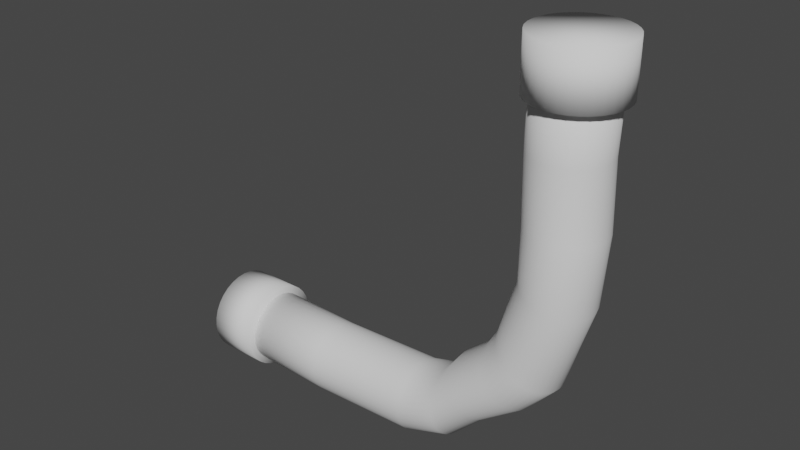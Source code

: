 # Source: PipeBent.blend  (saved by Blender 2.93.21; exported with 4.5.12 LTS)
import bpy
from mathutils import Matrix  # noqa: F401  (used for matrix-valued properties, if any)

bpy.ops.wm.read_factory_settings(use_empty=True)
scene = bpy.context.scene
scene.name = 'Scene'

# ---- collections
col_collection = bpy.data.collections.new('Collection'); scene.collection.children.link(col_collection)

# ---- world
world_world = bpy.data.worlds.new('World'); scene.world = world_world
world_world.use_nodes = True; world_world.node_tree.nodes.clear()
_N = world_world.node_tree.nodes; _L = world_world.node_tree.links
n0 = _N.new('ShaderNodeOutputWorld'); n0.name = 'World Output'; n0.location = (300, 300)
n1 = _N.new('ShaderNodeBackground'); n1.name = 'Background'; n1.location = (10, 300)
n1.inputs[0].default_value = (0.05088, 0.05088, 0.05088, 1.0)
_L.new(n1.outputs[0], n0.inputs[0])
n0.is_active_output = True
world_world.color = (0.05088, 0.05088, 0.05088)
world_world.use_sun_shadow = False
world_world.sun_shadow_jitter_overblur = 0.0

# ---- meshes
me_cylinder = bpy.data.meshes.new('Cylinder')
me_cylinder.from_pydata([(-1.752e-06, 1.0, -10.0), (-10.0, 1.0, 5.007e-06), (0.1951, 0.9808, -10.0), (-10.0, 0.9808, 0.1951), (0.3827, 0.9239, -10.0), (-10.0, 0.9239, 0.3827), (0.5556, 0.8315, -10.0), (-10.0, 0.8315, 0.5556), (0.7071, 0.7071, -10.0), (-10.0, 0.7071, 0.7071), (0.8315, 0.5556, -10.0), (-10.0, 0.5556, 0.8315), (0.9239, 0.3827, -10.0), (-10.0, 0.3827, 0.9239), (0.9808, 0.1951, -10.0), (-10.0, 0.1951, 0.9808), (1.0, 1.166e-06, -10.0), (-10.0, -1.781e-07, 1.0), (0.9808, -0.1951, -10.0), (-10.0, -0.1951, 0.9808), (0.9239, -0.3827, -10.0), (-10.0, -0.3827, 0.9239), (0.8315, -0.5556, -10.0), (-10.0, -0.5556, 0.8315), (0.7071, -0.7071, -10.0), (-10.0, -0.7071, 0.7071), (0.5556, -0.8315, -10.0), (-10.0, -0.8315, 0.5556), (0.3827, -0.9239, -10.0), (-10.0, -0.9239, 0.3827), (0.1951, -0.9808, -10.0), (-10.0, -0.9808, 0.1951), (-1.84e-06, -1.0, -10.0), (-10.0, -1.0, 4.053e-06), (-0.1951, -0.9808, -10.0), (-10.0, -0.9808, -0.1951), (-0.3827, -0.9239, -10.0), (-10.0, -0.9239, -0.3827), (-0.5556, -0.8315, -10.0), (-10.0, -0.8315, -0.5556), (-0.7071, -0.7071, -10.0), (-10.0, -0.7071, -0.7071), (-0.8315, -0.5556, -10.0), (-10.0, -0.5556, -0.8315), (-0.9239, -0.3827, -10.0), (-10.0, -0.3827, -0.9239), (-0.9808, -0.1951, -10.0), (-10.0, -0.1951, -0.9808), (-1.0, 1.221e-06, -10.0), (-10.0, 4.15e-07, -1.0), (-0.9808, 0.1951, -10.0), (-10.0, 0.1951, -0.9808), (-0.9239, 0.3827, -10.0), (-10.0, 0.3827, -0.9239), (-0.8315, 0.5556, -10.0), (-10.0, 0.5556, -0.8315), (-0.7071, 0.7071, -10.0), (-10.0, 0.7071, -0.7071), (-0.5556, 0.8315, -10.0), (-10.0, 0.8315, -0.5556), (-0.3827, 0.9239, -10.0), (-10.0, 0.9239, -0.3827), (-0.1951, 0.9808, -10.0), (-10.0, 0.9808, -0.1951), (-9.3, 1.2, 4.53e-06), (-10.7, 1.2, 5.245e-06), (-1.843e-06, 1.2, -9.3), (-2.292e-06, 1.2, -10.7), (-0.2341, 1.177, -9.3), (-0.2341, 1.177, -10.7), (-0.4592, 1.109, -9.3), (-0.4592, 1.109, -10.7), (-0.6667, 0.9978, -9.3), (-0.6667, 0.9978, -10.7), (-0.8485, 0.8485, -9.3), (-0.8485, 0.8485, -10.7), (-0.9978, 0.6667, -9.3), (-0.9978, 0.6667, -10.7), (-1.109, 0.4592, -9.3), (-1.109, 0.4592, -10.7), (-1.177, 0.2341, -9.3), (-1.177, 0.2341, -10.7), (-1.2, 8.756e-07, -9.3), (-1.2, 1.386e-06, -10.7), (-1.177, -0.2341, -9.3), (-1.177, -0.2341, -10.7), (-1.109, -0.4592, -9.3), (-1.109, -0.4592, -10.7), (-0.9978, -0.6667, -9.3), (-0.9978, -0.6667, -10.7), (-0.8485, -0.8485, -9.3), (-0.8485, -0.8485, -10.7), (-0.6667, -0.9978, -9.3), (-0.6667, -0.9978, -10.7), (-0.4592, -1.109, -9.3), (-0.4592, -1.109, -10.7), (-0.2341, -1.177, -9.3), (-0.2341, -1.177, -10.7), (-1.413e-06, -1.2, -9.3), (-1.862e-06, -1.2, -10.7), (0.2341, -1.177, -9.3), (0.2341, -1.177, -10.7), (0.4592, -1.109, -9.3), (0.4592, -1.109, -10.7), (0.6667, -0.9978, -9.3), (0.6667, -0.9978, -10.7), (0.8485, -0.8485, -9.3), (0.8485, -0.8485, -10.7), (0.9978, -0.6667, -9.3), (0.9978, -0.6667, -10.7), (1.109, -0.4592, -9.3), (1.109, -0.4592, -10.7), (1.177, -0.2341, -9.3), (1.177, -0.2341, -10.7), (1.2, 1.265e-06, -9.3), (1.2, 1.775e-06, -10.7), (1.177, 0.2341, -9.3), (1.177, 0.2341, -10.7), (1.109, 0.4592, -9.3), (1.109, 0.4592, -10.7), (0.9978, 0.6667, -9.3), (0.9978, 0.6667, -10.7), (0.8485, 0.8485, -9.3), (0.8485, 0.8485, -10.7), (0.6667, 0.9978, -9.3), (0.6667, 0.9978, -10.7), (0.4592, 1.109, -9.3), (0.4592, 1.109, -10.7), (0.2341, 1.177, -9.3), (0.2341, 1.177, -10.7), (-10.7, 1.177, -0.2341), (-9.3, 1.177, -0.2341), (-10.7, 1.109, -0.4592), (-9.3, 1.109, -0.4592), (-10.7, 0.9978, -0.6667), (-9.3, 0.9978, -0.6667), (-10.7, 0.8485, -0.8485), (-9.3, 0.8485, -0.8485), (-10.7, 0.6667, -0.9978), (-9.3, 0.6667, -0.9978), (-10.7, 0.4592, -1.109), (-9.3, 0.4592, -1.109), (-10.7, 0.2341, -1.177), (-9.3, 0.2341, -1.177), (-10.7, -1.456e-07, -1.2), (-9.3, 3.65e-07, -1.2), (-10.7, -0.2341, -1.177), (-9.3, -0.2341, -1.177), (-10.7, -0.4592, -1.109), (-9.3, -0.4592, -1.109), (-10.7, -0.6667, -0.9978), (-9.3, -0.6667, -0.9978), (-10.7, -0.8485, -0.8485), (-9.3, -0.8485, -0.8485), (-10.7, -0.9978, -0.6667), (-9.3, -0.9978, -0.6667), (-10.7, -1.109, -0.4592), (-9.3, -1.109, -0.4592), (-10.7, -1.177, -0.2341), (-9.3, -1.177, -0.2341), (-10.7, -1.2, 5.007e-06), (-9.3, -1.2, 4.292e-06), (-10.7, -1.177, 0.2341), (-9.3, -1.177, 0.2341), (-10.7, -1.109, 0.4592), (-9.3, -1.109, 0.4592), (-10.7, -0.9978, 0.6667), (-9.3, -0.9978, 0.6667), (-10.7, -0.8485, 0.8485), (-9.3, -0.8485, 0.8485), (-10.7, -0.6667, 0.9978), (-9.3, -0.6667, 0.9978), (-10.7, -0.4592, 1.109), (-9.3, -0.4592, 1.109), (-10.7, -0.2341, 1.177), (-9.3, -0.2341, 1.177), (-10.7, -4.013e-07, 1.2), (-9.3, 1.093e-07, 1.2), (-10.7, 0.2341, 1.177), (-9.3, 0.2341, 1.177), (-10.7, 0.4592, 1.109), (-9.3, 0.4592, 1.109), (-10.7, 0.6667, 0.9978), (-9.3, 0.6667, 0.9978), (-10.7, 0.8485, 0.8485), (-9.3, 0.8485, 0.8485), (-10.7, 0.9978, 0.6667), (-9.3, 0.9978, 0.6667), (-10.7, 1.109, 0.4592), (-9.3, 1.109, 0.4592), (-10.7, 1.177, 0.2341), (-9.3, 1.177, 0.2341), (-7.464e-07, 1.0, -4.0), (0.1951, 0.9808, -4.0), (0.3827, 0.9239, -4.0), (0.5556, 0.8315, -4.0), (0.7071, 0.7071, -4.0), (0.8315, 0.5556, -4.0), (0.9239, 0.3827, -4.0), (0.9808, 0.1951, -4.0), (1.0, 4.669e-07, -4.0), (0.9808, -0.1951, -4.0), (0.9239, -0.3827, -4.0), (0.8315, -0.5556, -4.0), (0.7071, -0.7071, -4.0), (0.5556, -0.8315, -4.0), (0.3827, -0.9239, -4.0), (0.1951, -0.9808, -4.0), (-8.529e-07, -1.0, -4.0), (-0.1951, -0.9808, -4.0), (-0.3827, -0.9239, -4.0), (-0.5556, -0.8315, -4.0), (-0.7071, -0.7071, -4.0), (-0.8315, -0.5556, -4.0), (-0.9239, -0.3827, -4.0), (-0.9808, -0.1951, -4.0), (-1.0, 5.225e-07, -4.0), (-0.9808, 0.1951, -4.0), (-0.9239, 0.3827, -4.0), (-0.8315, 0.5556, -4.0), (-0.7071, 0.7071, -4.0), (-0.5556, 0.8315, -4.0), (-0.3827, 0.9239, -4.0), (-0.1951, 0.9808, -4.0), (-6.24, 0.96, 2.046e-06), (-6.24, 0.9408, 0.1951), (-6.24, 0.8839, 0.3827), (-6.24, 0.7915, 0.5556), (-6.24, 0.6671, 0.7071), (-6.24, 0.5156, 0.8315), (-6.24, 0.3427, 0.9239), (-6.24, 0.1551, 0.9808), (-6.24, -0.04, 1.0), (-6.24, -0.2351, 0.9808), (-6.24, -0.4227, 0.9239), (-6.24, -0.5956, 0.8315), (-6.24, -0.7471, 0.7071), (-6.24, -0.8715, 0.5556), (-6.24, -0.9639, 0.3827), (-6.24, -1.021, 0.1951), (-6.24, -1.04, 1.271e-06), (-6.24, -1.021, -0.1951), (-6.24, -0.9639, -0.3827), (-6.24, -0.8715, -0.5556), (-6.24, -0.7471, -0.7071), (-6.24, -0.5956, -0.8315), (-6.24, -0.4227, -0.9239), (-6.24, -0.2351, -0.9808), (-6.24, -0.04, -1.0), (-6.24, 0.1551, -0.9808), (-6.24, 0.3427, -0.9239), (-6.24, 0.5156, -0.8315), (-6.24, 0.6671, -0.7071), (-6.24, 0.7915, -0.5556), (-6.24, 0.8839, -0.3827), (-6.24, 0.9408, -0.1951), (-2.488, 0.9808, -0.5402), (-2.381, 0.9239, -0.3865), (-2.281, 0.8315, -0.2449), (-2.194, 0.7071, -0.1208), (-2.123, 0.5556, -0.0189), (-2.07, 0.3827, 0.0568), (-2.037, 0.1951, 0.1034), (-2.026, -1.157e-07, 0.1192), (-2.037, -0.1951, 0.1034), (-2.07, -0.3827, 0.0568), (-2.123, -0.5556, -0.0189), (-2.194, -0.7071, -0.1208), (-2.281, -0.8315, -0.2449), (-2.381, -0.9239, -0.3865), (-2.488, -0.9808, -0.5402), (-2.6, -1.0, -0.7), (-2.712, -0.9808, -0.8598), (-2.819, -0.9239, -1.013), (-2.919, -0.8315, -1.155), (-3.006, -0.7071, -1.279), (-3.077, -0.5556, -1.381), (-3.13, -0.3827, -1.457), (-3.163, -0.1951, -1.503), (-3.174, 2.747e-07, -1.519), (-3.163, 0.1951, -1.503), (-3.13, 0.3827, -1.457), (-3.077, 0.5556, -1.381), (-3.006, 0.7071, -1.279), (-2.919, 0.8315, -1.155), (-2.819, 0.9239, -1.013), (-2.712, 0.9808, -0.8598), (-2.6, 1.0, -0.7), (-0.9465, 0.9808, -2.17), (-0.7989, 0.9239, -2.093), (-0.6629, 0.8315, -2.022), (-0.5437, 0.7071, -1.96), (-0.4458, 0.5556, -1.909), (-0.3731, 0.3827, -1.872), (-0.3283, 0.1951, -1.848), (-0.3132, 1.622e-07, -1.84), (-0.3283, -0.1951, -1.848), (-0.3731, -0.3827, -1.872), (-0.4458, -0.5556, -1.909), (-0.5437, -0.7071, -1.96), (-0.6629, -0.8315, -2.022), (-0.7989, -0.9239, -2.093), (-0.9465, -0.9808, -2.17), (-1.1, -1.0, -2.25), (-1.253, -0.9808, -2.33), (-1.401, -0.9239, -2.407), (-1.537, -0.8315, -2.478), (-1.656, -0.7071, -2.54), (-1.754, -0.5556, -2.591), (-1.827, -0.3827, -2.628), (-1.872, -0.1951, -2.652), (-1.887, 3.851e-07, -2.66), (-1.872, 0.1951, -2.652), (-1.827, 0.3827, -2.628), (-1.754, 0.5556, -2.591), (-1.656, 0.7071, -2.54), (-1.537, 0.8315, -2.478), (-1.401, 0.9239, -2.407), (-1.253, 0.9808, -2.33), (-1.1, 1.0, -2.25), (-4.64, 0.92, -0.05), (-4.584, 0.9008, 0.1275), (-4.53, 0.8439, 0.2981), (-4.481, 0.7515, 0.4553), (-4.437, 0.6271, 0.5932), (-4.402, 0.4756, 0.7063), (-4.375, 0.3027, 0.7903), (-4.359, 0.1151, 0.8421), (-4.353, -0.08, 0.8596), (-4.359, -0.2751, 0.8421), (-4.375, -0.4627, 0.7903), (-4.402, -0.6356, 0.7063), (-4.437, -0.7871, 0.5932), (-4.481, -0.9115, 0.4553), (-4.53, -1.004, 0.2981), (-4.584, -1.061, 0.1275), (-4.64, -1.08, -0.05), (-4.696, -1.061, -0.2274), (-4.75, -1.004, -0.3981), (-4.799, -0.9115, -0.5553), (-4.843, -0.7871, -0.6932), (-4.878, -0.6356, -0.8063), (-4.905, -0.4627, -0.8903), (-4.921, -0.2751, -0.9421), (-4.927, -0.08, -0.9596), (-4.921, 0.1151, -0.9421), (-4.905, 0.3027, -0.8903), (-4.878, 0.4756, -0.8063), (-4.843, 0.6271, -0.6932), (-4.799, 0.7515, -0.5553), (-4.75, 0.8439, -0.3981), (-4.696, 0.9008, -0.2274), (-0.1757, 0.9808, -2.885), (-0.008113, 0.9239, -2.847), (0.1463, 0.8315, -2.811), (0.2817, 0.7071, -2.78), (0.3928, 0.5556, -2.755), (0.4754, 0.3827, -2.736), (0.5262, 0.1951, -2.724), (0.5434, 2.876e-07, -2.72), (0.5262, -0.1951, -2.724), (0.4754, -0.3827, -2.736), (0.3928, -0.5556, -2.755), (0.2817, -0.7071, -2.78), (0.1463, -0.8315, -2.811), (-0.008113, -0.9239, -2.847), (-0.1757, -0.9808, -2.885), (-0.35, -1.0, -2.925), (-0.5243, -0.9808, -2.965), (-0.6919, -0.9239, -3.003), (-0.8463, -0.8315, -3.039), (-0.9817, -0.7071, -3.07), (-1.093, -0.5556, -3.095), (-1.175, -0.3827, -3.114), (-1.226, -0.1951, -3.126), (-1.243, 4.269e-07, -3.13), (-1.226, 0.1951, -3.126), (-1.175, 0.3827, -3.114), (-1.093, 0.5556, -3.095), (-0.9817, 0.7071, -3.07), (-0.8463, 0.8315, -3.039), (-0.6919, 0.9239, -3.003), (-0.5243, 0.9808, -2.965), (-0.35, 1.0, -2.925), (-1.85, 1.0, -1.275), (-1.717, 0.9808, -1.155), (-1.59, 0.9239, -1.04), (-1.472, 0.8315, -0.9337), (-1.369, 0.7071, -0.8406), (-1.284, 0.5556, -0.7642), (-1.222, 0.3827, -0.7074), (-1.183, 0.1951, -0.6724), (-1.17, -3.63e-09, -0.6606), (-1.183, -0.1951, -0.6724), (-1.222, -0.3827, -0.7074), (-1.284, -0.5556, -0.7642), (-1.369, -0.7071, -0.8406), (-1.472, -0.8315, -0.9337), (-1.59, -0.9239, -1.04), (-1.717, -0.9808, -1.155), (-1.85, -1.0, -1.275), (-1.983, -0.9808, -1.395), (-2.11, -0.9239, -1.51), (-2.228, -0.8315, -1.616), (-2.331, -0.7071, -1.709), (-2.416, -0.5556, -1.786), (-2.478, -0.3827, -1.843), (-2.517, -0.1951, -1.878), (-2.53, 3.03e-07, -1.889), (-2.517, 0.1951, -1.878), (-2.478, 0.3827, -1.843), (-2.416, 0.5556, -1.786), (-2.331, 0.7071, -1.709), (-2.228, 0.8315, -1.616), (-2.11, 0.9239, -1.51), (-1.983, 0.9808, -1.395), (-3.616, 0.9808, -0.2064), (-3.535, 0.9239, -0.04422), (-3.461, 0.8315, 0.1052), (-3.396, 0.7071, 0.2362), (-3.342, 0.5556, 0.3437), (-3.303, 0.3827, 0.4236), (-3.278, 0.1951, 0.4728), (-3.27, -1.776e-07, 0.4894), (-3.278, -0.1951, 0.4728), (-3.303, -0.3827, 0.4236), (-3.342, -0.5556, 0.3437), (-3.396, -0.7071, 0.2362), (-3.461, -0.8315, 0.1052), (-3.535, -0.9239, -0.04422), (-3.616, -0.9808, -0.2064), (-3.7, -1.0, -0.375), (-3.784, -0.9808, -0.5436), (-3.865, -0.9239, -0.7058), (-3.939, -0.8315, -0.8552), (-4.004, -0.7071, -0.9862), (-4.058, -0.5556, -1.094), (-4.097, -0.3827, -1.174), (-4.122, -0.1951, -1.223), (-4.13, 2.634e-07, -1.239), (-4.122, 0.1951, -1.223), (-4.097, 0.3827, -1.174), (-4.058, 0.5556, -1.094), (-4.004, 0.7071, -0.9862), (-3.939, 0.8315, -0.8552), (-3.865, 0.9239, -0.7058), (-3.784, 0.9808, -0.5436), (-3.7, 1.0, -0.375), (-8.01, 1.05, -0.1), (-8.01, 1.031, 0.09509), (-8.01, 0.9739, 0.2827), (-8.01, 0.8815, 0.4556), (-8.01, 0.7571, 0.6071), (-8.01, 0.6056, 0.7315), (-8.01, 0.4327, 0.8239), (-8.01, 0.2451, 0.8808), (-8.01, 0.05, 0.9), (-8.01, -0.1451, 0.8808), (-8.01, -0.3327, 0.8239), (-8.01, -0.5056, 0.7315), (-8.01, -0.6571, 0.6071), (-8.01, -0.7815, 0.4556), (-8.01, -0.8739, 0.2827), (-8.01, -0.9308, 0.09509), (-8.01, -0.95, -0.1), (-8.01, -0.9308, -0.2951), (-8.01, -0.8739, -0.4827), (-8.01, -0.7815, -0.6556), (-8.01, -0.6571, -0.8071), (-8.01, -0.5056, -0.9315), (-8.01, -0.3327, -1.024), (-8.01, -0.1451, -1.081), (-8.01, 0.05, -1.1), (-8.01, 0.2451, -1.081), (-8.01, 0.4327, -1.024), (-8.01, 0.6056, -0.9315), (-8.01, 0.7571, -0.8071), (-8.01, 0.8815, -0.6556), (-8.01, 0.9739, -0.4827), (-8.01, 1.031, -0.2951), (0.2951, 0.9808, -7.0), (0.4827, 0.9239, -7.0), (0.6556, 0.8315, -7.0), (0.8071, 0.7071, -7.0), (0.9315, 0.5556, -7.0), (1.024, 0.3827, -7.0), (1.081, 0.1951, -7.0), (1.1, 8.162e-07, -7.0), (1.081, -0.1951, -7.0), (1.024, -0.3827, -7.0), (0.9315, -0.5556, -7.0), (0.8071, -0.7071, -7.0), (0.6556, -0.8315, -7.0), (0.4827, -0.9239, -7.0), (0.2951, -0.9808, -7.0), (0.1, -1.0, -7.0), (-0.09509, -0.9808, -7.0), (-0.2827, -0.9239, -7.0), (-0.4556, -0.8315, -7.0), (-0.6071, -0.7071, -7.0), (-0.7315, -0.5556, -7.0), (-0.8239, -0.3827, -7.0), (-0.8808, -0.1951, -7.0), (-0.9, 8.718e-07, -7.0), (-0.8808, 0.1951, -7.0), (-0.8239, 0.3827, -7.0), (-0.7315, 0.5556, -7.0), (-0.6071, 0.7071, -7.0), (-0.4556, 0.8315, -7.0), (-0.2827, 0.9239, -7.0), (-0.09509, 0.9808, -7.0), (0.1, 1.0, -7.0)], [], [(448, 1, 3, 449), (449, 3, 5, 450), (450, 5, 7, 451), (451, 7, 9, 452), (452, 9, 11, 453), (453, 11, 13, 454), (454, 13, 15, 455), (455, 15, 17, 456), (456, 17, 19, 457), (457, 19, 21, 458), (458, 21, 23, 459), (459, 23, 25, 460), (460, 25, 27, 461), (461, 27, 29, 462), (462, 29, 31, 463), (463, 31, 33, 464), (464, 33, 35, 465), (465, 35, 37, 466), (466, 37, 39, 467), (467, 39, 41, 468), (468, 41, 43, 469), (469, 43, 45, 470), (470, 45, 47, 471), (471, 47, 49, 472), (472, 49, 51, 473), (473, 51, 53, 474), (474, 53, 55, 475), (475, 55, 57, 476), (476, 57, 59, 477), (477, 59, 61, 478), (3, 1, 63, 61, 59, 57, 55, 53, 51, 49, 47, 45, 43, 41, 39, 37, 35, 33, 31, 29, 27, 25, 23, 21, 19, 17, 15, 13, 11, 9, 7, 5), (478, 61, 63, 479), (479, 63, 1, 448), (0, 2, 4, 6, 8, 10, 12, 14, 16, 18, 20, 22, 24, 26, 28, 30, 32, 34, 36, 38, 40, 42, 44, 46, 48, 50, 52, 54, 56, 58, 60, 62), (131, 64, 191, 189, 187, 185, 183, 181, 179, 177, 175, 173, 171, 169, 167, 165, 163, 161, 159, 157, 155, 153, 151, 149, 147, 145, 143, 141, 139, 137, 135, 133), (66, 67, 69, 68), (186, 187, 189, 188), (68, 69, 71, 70), (184, 185, 187, 186), (70, 71, 73, 72), (182, 183, 185, 184), (72, 73, 75, 74), (180, 181, 183, 182), (74, 75, 77, 76), (178, 179, 181, 180), (76, 77, 79, 78), (176, 177, 179, 178), (78, 79, 81, 80), (174, 175, 177, 176), (80, 81, 83, 82), (172, 173, 175, 174), (82, 83, 85, 84), (170, 171, 173, 172), (84, 85, 87, 86), (168, 169, 171, 170), (86, 87, 89, 88), (166, 167, 169, 168), (88, 89, 91, 90), (164, 165, 167, 166), (90, 91, 93, 92), (162, 163, 165, 164), (92, 93, 95, 94), (160, 161, 163, 162), (94, 95, 97, 96), (158, 159, 161, 160), (96, 97, 99, 98), (156, 157, 159, 158), (98, 99, 101, 100), (154, 155, 157, 156), (100, 101, 103, 102), (152, 153, 155, 154), (102, 103, 105, 104), (150, 151, 153, 152), (104, 105, 107, 106), (148, 149, 151, 150), (106, 107, 109, 108), (146, 147, 149, 148), (108, 109, 111, 110), (144, 145, 147, 146), (110, 111, 113, 112), (142, 143, 145, 144), (112, 113, 115, 114), (140, 141, 143, 142), (114, 115, 117, 116), (138, 139, 141, 140), (116, 117, 119, 118), (136, 137, 139, 138), (118, 119, 121, 120), (134, 135, 137, 136), (120, 121, 123, 122), (65, 130, 132, 134, 136, 138, 140, 142, 144, 146, 148, 150, 152, 154, 156, 158, 160, 162, 164, 166, 168, 170, 172, 174, 176, 178, 180, 182, 184, 186, 188, 190), (132, 133, 135, 134), (122, 123, 125, 124), (190, 191, 64, 65), (130, 131, 133, 132), (124, 125, 127, 126), (69, 67, 129, 127, 125, 123, 121, 119, 117, 115, 113, 111, 109, 107, 105, 103, 101, 99, 97, 95, 93, 91, 89, 87, 85, 83, 81, 79, 77, 75, 73, 71), (65, 64, 131, 130), (126, 127, 129, 128), (188, 189, 191, 190), (128, 129, 67, 66), (66, 68, 70, 72, 74, 76, 78, 80, 82, 84, 86, 88, 90, 92, 94, 96, 98, 100, 102, 104, 106, 108, 110, 112, 114, 116, 118, 120, 122, 124, 126, 128), (510, 223, 192, 511), (509, 222, 223, 510), (508, 221, 222, 509), (507, 220, 221, 508), (506, 219, 220, 507), (505, 218, 219, 506), (504, 217, 218, 505), (503, 216, 217, 504), (502, 215, 216, 503), (501, 214, 215, 502), (500, 213, 214, 501), (499, 212, 213, 500), (498, 211, 212, 499), (497, 210, 211, 498), (496, 209, 210, 497), (495, 208, 209, 496), (494, 207, 208, 495), (493, 206, 207, 494), (492, 205, 206, 493), (491, 204, 205, 492), (490, 203, 204, 491), (489, 202, 203, 490), (488, 201, 202, 489), (487, 200, 201, 488), (486, 199, 200, 487), (485, 198, 199, 486), (484, 197, 198, 485), (483, 196, 197, 484), (482, 195, 196, 483), (481, 194, 195, 482), (480, 193, 194, 481), (511, 192, 193, 480), (351, 255, 224, 320), (350, 254, 255, 351), (349, 253, 254, 350), (348, 252, 253, 349), (347, 251, 252, 348), (346, 250, 251, 347), (345, 249, 250, 346), (344, 248, 249, 345), (343, 247, 248, 344), (342, 246, 247, 343), (341, 245, 246, 342), (340, 244, 245, 341), (339, 243, 244, 340), (338, 242, 243, 339), (337, 241, 242, 338), (336, 240, 241, 337), (335, 239, 240, 336), (334, 238, 239, 335), (333, 237, 238, 334), (332, 236, 237, 333), (331, 235, 236, 332), (330, 234, 235, 331), (329, 233, 234, 330), (328, 232, 233, 329), (327, 231, 232, 328), (326, 230, 231, 327), (325, 229, 230, 326), (324, 228, 229, 325), (323, 227, 228, 324), (322, 226, 227, 323), (321, 225, 226, 322), (320, 224, 225, 321), (384, 287, 256, 385), (385, 256, 257, 386), (386, 257, 258, 387), (387, 258, 259, 388), (388, 259, 260, 389), (389, 260, 261, 390), (390, 261, 262, 391), (391, 262, 263, 392), (392, 263, 264, 393), (393, 264, 265, 394), (394, 265, 266, 395), (395, 266, 267, 396), (396, 267, 268, 397), (397, 268, 269, 398), (398, 269, 270, 399), (399, 270, 271, 400), (400, 271, 272, 401), (401, 272, 273, 402), (402, 273, 274, 403), (403, 274, 275, 404), (404, 275, 276, 405), (405, 276, 277, 406), (406, 277, 278, 407), (407, 278, 279, 408), (408, 279, 280, 409), (409, 280, 281, 410), (410, 281, 282, 411), (411, 282, 283, 412), (412, 283, 284, 413), (413, 284, 285, 414), (414, 285, 286, 415), (415, 286, 287, 384), (382, 318, 319, 383), (381, 317, 318, 382), (380, 316, 317, 381), (379, 315, 316, 380), (378, 314, 315, 379), (377, 313, 314, 378), (376, 312, 313, 377), (375, 311, 312, 376), (374, 310, 311, 375), (373, 309, 310, 374), (372, 308, 309, 373), (371, 307, 308, 372), (370, 306, 307, 371), (369, 305, 306, 370), (368, 304, 305, 369), (367, 303, 304, 368), (366, 302, 303, 367), (365, 301, 302, 366), (364, 300, 301, 365), (363, 299, 300, 364), (362, 298, 299, 363), (361, 297, 298, 362), (360, 296, 297, 361), (359, 295, 296, 360), (358, 294, 295, 359), (357, 293, 294, 358), (356, 292, 293, 357), (355, 291, 292, 356), (354, 290, 291, 355), (353, 289, 290, 354), (352, 288, 289, 353), (383, 319, 288, 352), (447, 320, 321, 416), (416, 321, 322, 417), (417, 322, 323, 418), (418, 323, 324, 419), (419, 324, 325, 420), (420, 325, 326, 421), (421, 326, 327, 422), (422, 327, 328, 423), (423, 328, 329, 424), (424, 329, 330, 425), (425, 330, 331, 426), (426, 331, 332, 427), (427, 332, 333, 428), (428, 333, 334, 429), (429, 334, 335, 430), (430, 335, 336, 431), (431, 336, 337, 432), (432, 337, 338, 433), (433, 338, 339, 434), (434, 339, 340, 435), (435, 340, 341, 436), (436, 341, 342, 437), (437, 342, 343, 438), (438, 343, 344, 439), (439, 344, 345, 440), (440, 345, 346, 441), (441, 346, 347, 442), (442, 347, 348, 443), (443, 348, 349, 444), (444, 349, 350, 445), (445, 350, 351, 446), (446, 351, 320, 447), (192, 383, 352, 193), (193, 352, 353, 194), (194, 353, 354, 195), (195, 354, 355, 196), (196, 355, 356, 197), (197, 356, 357, 198), (198, 357, 358, 199), (199, 358, 359, 200), (200, 359, 360, 201), (201, 360, 361, 202), (202, 361, 362, 203), (203, 362, 363, 204), (204, 363, 364, 205), (205, 364, 365, 206), (206, 365, 366, 207), (207, 366, 367, 208), (208, 367, 368, 209), (209, 368, 369, 210), (210, 369, 370, 211), (211, 370, 371, 212), (212, 371, 372, 213), (213, 372, 373, 214), (214, 373, 374, 215), (215, 374, 375, 216), (216, 375, 376, 217), (217, 376, 377, 218), (218, 377, 378, 219), (219, 378, 379, 220), (220, 379, 380, 221), (221, 380, 381, 222), (222, 381, 382, 223), (223, 382, 383, 192), (318, 415, 384, 319), (317, 414, 415, 318), (316, 413, 414, 317), (315, 412, 413, 316), (314, 411, 412, 315), (313, 410, 411, 314), (312, 409, 410, 313), (311, 408, 409, 312), (310, 407, 408, 311), (309, 406, 407, 310), (308, 405, 406, 309), (307, 404, 405, 308), (306, 403, 404, 307), (305, 402, 403, 306), (304, 401, 402, 305), (303, 400, 401, 304), (302, 399, 400, 303), (301, 398, 399, 302), (300, 397, 398, 301), (299, 396, 397, 300), (298, 395, 396, 299), (297, 394, 395, 298), (296, 393, 394, 297), (295, 392, 393, 296), (294, 391, 392, 295), (293, 390, 391, 294), (292, 389, 390, 293), (291, 388, 389, 292), (290, 387, 388, 291), (289, 386, 387, 290), (288, 385, 386, 289), (319, 384, 385, 288), (286, 446, 447, 287), (285, 445, 446, 286), (284, 444, 445, 285), (283, 443, 444, 284), (282, 442, 443, 283), (281, 441, 442, 282), (280, 440, 441, 281), (279, 439, 440, 280), (278, 438, 439, 279), (277, 437, 438, 278), (276, 436, 437, 277), (275, 435, 436, 276), (274, 434, 435, 275), (273, 433, 434, 274), (272, 432, 433, 273), (271, 431, 432, 272), (270, 430, 431, 271), (269, 429, 430, 270), (268, 428, 429, 269), (267, 427, 428, 268), (266, 426, 427, 267), (265, 425, 426, 266), (264, 424, 425, 265), (263, 423, 424, 264), (262, 422, 423, 263), (261, 421, 422, 262), (260, 420, 421, 261), (259, 419, 420, 260), (258, 418, 419, 259), (257, 417, 418, 258), (256, 416, 417, 257), (287, 447, 416, 256), (255, 479, 448, 224), (254, 478, 479, 255), (253, 477, 478, 254), (252, 476, 477, 253), (251, 475, 476, 252), (250, 474, 475, 251), (249, 473, 474, 250), (248, 472, 473, 249), (247, 471, 472, 248), (246, 470, 471, 247), (245, 469, 470, 246), (244, 468, 469, 245), (243, 467, 468, 244), (242, 466, 467, 243), (241, 465, 466, 242), (240, 464, 465, 241), (239, 463, 464, 240), (238, 462, 463, 239), (237, 461, 462, 238), (236, 460, 461, 237), (235, 459, 460, 236), (234, 458, 459, 235), (233, 457, 458, 234), (232, 456, 457, 233), (231, 455, 456, 232), (230, 454, 455, 231), (229, 453, 454, 230), (228, 452, 453, 229), (227, 451, 452, 228), (226, 450, 451, 227), (225, 449, 450, 226), (224, 448, 449, 225), (0, 511, 480, 2), (2, 480, 481, 4), (4, 481, 482, 6), (6, 482, 483, 8), (8, 483, 484, 10), (10, 484, 485, 12), (12, 485, 486, 14), (14, 486, 487, 16), (16, 487, 488, 18), (18, 488, 489, 20), (20, 489, 490, 22), (22, 490, 491, 24), (24, 491, 492, 26), (26, 492, 493, 28), (28, 493, 494, 30), (30, 494, 495, 32), (32, 495, 496, 34), (34, 496, 497, 36), (36, 497, 498, 38), (38, 498, 499, 40), (40, 499, 500, 42), (42, 500, 501, 44), (44, 501, 502, 46), (46, 502, 503, 48), (48, 503, 504, 50), (50, 504, 505, 52), (52, 505, 506, 54), (54, 506, 507, 56), (56, 507, 508, 58), (58, 508, 509, 60), (60, 509, 510, 62), (62, 510, 511, 0)])
me_cylinder.polygons.foreach_set('use_smooth', [True] * 422)
_uv = me_cylinder.uv_layers.new(name='UVMap')
_uv.uv.foreach_set('vector', [1.016, 0.8974, 1.0, 1.0, 0.9688, 1.0, 0.9846, 0.8974, 0.9846, 0.8974, 0.9688, 1.0, 0.9375, 1.0, 0.9528, 0.8974, 0.9528, 0.8974, 0.9375, 1.0, 0.9062, 1.0, 0.9203, 0.8974, 0.9203, 0.8974, 0.9062, 1.0, 0.875, 1.0, 0.8873, 0.8974, 0.8873, 0.8974, 0.875, 1.0, 0.8438, 1.0, 0.8539, 0.8974, 0.8539, 0.8974, 0.8438, 1.0, 0.8125, 1.0, 0.82, 0.8974, 0.82, 0.8974, 0.8125, 1.0, 0.7812, 1.0, 0.7859, 0.8974, 0.7859, 0.8974, 0.7812, 1.0, 0.75, 1.0, 0.75, 0.8974, 0.75, 0.8974, 0.75, 1.0, 0.7188, 1.0, 0.7141, 0.8974, 0.7141, 0.8974, 0.7188, 1.0, 0.6875, 1.0, 0.68, 0.8974, 0.68, 0.8974, 0.6875, 1.0, 0.6562, 1.0, 0.6461, 0.8974, 0.6461, 0.8974, 0.6562, 1.0, 0.625, 1.0, 0.6127, 0.8974, 0.6127, 0.8974, 0.625, 1.0, 0.5938, 1.0, 0.5797, 0.8974, 0.5797, 0.8974, 0.5938, 1.0, 0.5625, 1.0, 0.5472, 0.8974, 0.5472, 0.8974, 0.5625, 1.0, 0.5312, 1.0, 0.5154, 0.8974, 0.5154, 0.8974, 0.5312, 1.0, 0.5, 1.0, 0.4841, 0.8974, 0.4841, 0.8974, 0.5, 1.0, 0.4688, 1.0, 0.4535, 0.8974, 0.4535, 0.8974, 0.4688, 1.0, 0.4375, 1.0, 0.4234, 0.8974, 0.4234, 0.8974, 0.4375, 1.0, 0.4062, 1.0, 0.3939, 0.8974, 0.3939, 0.8974, 0.4062, 1.0, 0.375, 1.0, 0.3649, 0.8974, 0.3649, 0.8974, 0.375, 1.0, 0.3438, 1.0, 0.3362, 0.8974, 0.3362, 0.8974, 0.3438, 1.0, 0.3125, 1.0, 0.3079, 0.8974, 0.3079, 0.8974, 0.3125, 1.0, 0.2812, 1.0, 0.2797, 0.8974, 0.2797, 0.8974, 0.2812, 1.0, 0.25, 1.0, 0.25, 0.8974, 0.25, 0.8974, 0.25, 1.0, 0.2188, 1.0, 0.2203, 0.8974, 0.2203, 0.8974, 0.2188, 1.0, 0.1875, 1.0, 0.1921, 0.8974, 0.1921, 0.8974, 0.1875, 1.0, 0.1562, 1.0, 0.1638, 0.8974, 0.1638, 0.8974, 0.1562, 1.0, 0.125, 1.0, 0.1351, 0.8974, 0.1351, 0.8974, 0.125, 1.0, 0.09375, 1.0, 0.1061, 0.8974, 0.1061, 0.8974, 0.09375, 1.0, 0.0625, 1.0, 0.07656, 0.8974, 0.2968, 0.4854, 0.25, 0.49, 0.2032, 0.4854, 0.1582, 0.4717, 0.1167, 0.4496, 0.08029, 0.4197, 0.05045, 0.3833, 0.02827, 0.3418, 0.01461, 0.2968, 0.01, 0.25, 0.01461, 0.2032, 0.02827, 0.1582, 0.05045, 0.1167, 0.08029, 0.08029, 0.1167, 0.05045, 0.1582, 0.02827, 0.2032, 0.01461, 0.25, 0.01, 0.2968, 0.01461, 0.3418, 0.02827, 0.3833, 0.05045, 0.4197, 0.08029, 0.4496, 0.1167, 0.4717, 0.1582, 0.4854, 0.2032, 0.49, 0.25, 0.4854, 0.2968, 0.4717, 0.3418, 0.4496, 0.3833, 0.4197, 0.4197, 0.3833, 0.4496, 0.3418, 0.4717, 0.07656, 0.8974, 0.0625, 1.0, 0.03125, 1.0, 0.0465, 0.8974, 0.0465, 0.8974, 0.03125, 1.0, 0.0, 1.0, 0.01586, 0.8974, 0.75, 0.49, 0.7968, 0.4854, 0.8418, 0.4717, 0.8833, 0.4496, 0.9197, 0.4197, 0.9496, 0.3833, 0.9717, 0.3418, 0.9854, 0.2968, 0.99, 0.25, 0.9854, 0.2032, 0.9717, 0.1582, 0.9496, 0.1167, 0.9197, 0.08029, 0.8833, 0.05045, 0.8418, 0.02827, 0.7968, 0.01461, 0.75, 0.01, 0.7032, 0.01461, 0.6582, 0.02827, 0.6167, 0.05045, 0.5803, 0.08029, 0.5504, 0.1167, 0.5283, 0.1582, 0.5146, 0.2032, 0.51, 0.25, 0.5146, 0.2968, 0.5283, 0.3418, 0.5504, 0.3833, 0.5803, 0.4197, 0.6167, 0.4496, 0.6582, 0.4717, 0.7032, 0.4854, 0.2968, 0.4854, 0.25, 0.49, 0.2032, 0.4854, 0.1582, 0.4717, 0.1167, 0.4496, 0.08029, 0.4197, 0.05045, 0.3833, 0.02827, 0.3418, 0.01461, 0.2968, 0.01, 0.25, 0.01461, 0.2032, 0.02827, 0.1582, 0.05045, 0.1167, 0.08029, 0.08029, 0.1167, 0.05045, 0.1582, 0.02827, 0.2032, 0.01461, 0.25, 0.01, 0.2968, 0.01461, 0.3418, 0.02827, 0.3833, 0.05045, 0.4197, 0.08029, 0.4496, 0.1167, 0.4717, 0.1582, 0.4854, 0.2032, 0.49, 0.25, 0.4854, 0.2968, 0.4717, 0.3418, 0.4496, 0.3833, 0.4197, 0.4197, 0.3833, 0.4496, 0.3418, 0.4717, 1.0, 0.5, 1.0, 1.0, 0.9688, 1.0, 0.9688, 0.5, 0.09375, 0.5, 0.09375, 1.0, 0.0625, 1.0, 0.0625, 0.5, 0.9688, 0.5, 0.9688, 1.0, 0.9375, 1.0, 0.9375, 0.5, 0.125, 0.5, 0.125, 1.0, 0.09375, 1.0, 0.09375, 0.5, 0.9375, 0.5, 0.9375, 1.0, 0.9062, 1.0, 0.9062, 0.5, 0.1562, 0.5, 0.1562, 1.0, 0.125, 1.0, 0.125, 0.5, 0.9062, 0.5, 0.9062, 1.0, 0.875, 1.0, 0.875, 0.5, 0.1875, 0.5, 0.1875, 1.0, 0.1562, 1.0, 0.1562, 0.5, 0.875, 0.5, 0.875, 1.0, 0.8438, 1.0, 0.8438, 0.5, 0.2188, 0.5, 0.2188, 1.0, 0.1875, 1.0, 0.1875, 0.5, 0.8438, 0.5, 0.8438, 1.0, 0.8125, 1.0, 0.8125, 0.5, 0.25, 0.5, 0.25, 1.0, 0.2188, 1.0, 0.2188, 0.5, 0.8125, 0.5, 0.8125, 1.0, 0.7812, 1.0, 0.7812, 0.5, 0.2812, 0.5, 0.2812, 1.0, 0.25, 1.0, 0.25, 0.5, 0.7812, 0.5, 0.7812, 1.0, 0.75, 1.0, 0.75, 0.5, 0.3125, 0.5, 0.3125, 1.0, 0.2812, 1.0, 0.2812, 0.5, 0.75, 0.5, 0.75, 1.0, 0.7188, 1.0, 0.7188, 0.5, 0.3438, 0.5, 0.3438, 1.0, 0.3125, 1.0, 0.3125, 0.5, 0.7188, 0.5, 0.7188, 1.0, 0.6875, 1.0, 0.6875, 0.5, 0.375, 0.5, 0.375, 1.0, 0.3438, 1.0, 0.3438, 0.5, 0.6875, 0.5, 0.6875, 1.0, 0.6562, 1.0, 0.6562, 0.5, 0.4062, 0.5, 0.4062, 1.0, 0.375, 1.0, 0.375, 0.5, 0.6562, 0.5, 0.6562, 1.0, 0.625, 1.0, 0.625, 0.5, 0.4375, 0.5, 0.4375, 1.0, 0.4062, 1.0, 0.4062, 0.5, 0.625, 0.5, 0.625, 1.0, 0.5938, 1.0, 0.5938, 0.5, 0.4688, 0.5, 0.4688, 1.0, 0.4375, 1.0, 0.4375, 0.5, 0.5938, 0.5, 0.5938, 1.0, 0.5625, 1.0, 0.5625, 0.5, 0.5, 0.5, 0.5, 1.0, 0.4688, 1.0, 0.4688, 0.5, 0.5625, 0.5, 0.5625, 1.0, 0.5312, 1.0, 0.5312, 0.5, 0.5312, 0.5, 0.5312, 1.0, 0.5, 1.0, 0.5, 0.5, 0.5312, 0.5, 0.5312, 1.0, 0.5, 1.0, 0.5, 0.5, 0.5625, 0.5, 0.5625, 1.0, 0.5312, 1.0, 0.5312, 0.5, 0.5, 0.5, 0.5, 1.0, 0.4688, 1.0, 0.4688, 0.5, 0.5938, 0.5, 0.5938, 1.0, 0.5625, 1.0, 0.5625, 0.5, 0.4688, 0.5, 0.4688, 1.0, 0.4375, 1.0, 0.4375, 0.5, 0.625, 0.5, 0.625, 1.0, 0.5938, 1.0, 0.5938, 0.5, 0.4375, 0.5, 0.4375, 1.0, 0.4062, 1.0, 0.4062, 0.5, 0.6562, 0.5, 0.6562, 1.0, 0.625, 1.0, 0.625, 0.5, 0.4062, 0.5, 0.4062, 1.0, 0.375, 1.0, 0.375, 0.5, 0.6875, 0.5, 0.6875, 1.0, 0.6562, 1.0, 0.6562, 0.5, 0.375, 0.5, 0.375, 1.0, 0.3438, 1.0, 0.3438, 0.5, 0.7188, 0.5, 0.7188, 1.0, 0.6875, 1.0, 0.6875, 0.5, 0.3438, 0.5, 0.3438, 1.0, 0.3125, 1.0, 0.3125, 0.5, 0.75, 0.5, 0.75, 1.0, 0.7188, 1.0, 0.7188, 0.5, 0.3125, 0.5, 0.3125, 1.0, 0.2812, 1.0, 0.2812, 0.5, 0.7812, 0.5, 0.7812, 1.0, 0.75, 1.0, 0.75, 0.5, 0.2812, 0.5, 0.2812, 1.0, 0.25, 1.0, 0.25, 0.5, 0.8125, 0.5, 0.8125, 1.0, 0.7812, 1.0, 0.7812, 0.5, 0.25, 0.5, 0.25, 1.0, 0.2188, 1.0, 0.2188, 0.5, 0.8438, 0.5, 0.8438, 1.0, 0.8125, 1.0, 0.8125, 0.5, 0.2188, 0.5, 0.2188, 1.0, 0.1875, 1.0, 0.1875, 0.5, 0.875, 0.5, 0.875, 1.0, 0.8438, 1.0, 0.8438, 0.5, 0.1875, 0.5, 0.1875, 1.0, 0.1562, 1.0, 0.1562, 0.5, 0.9062, 0.5, 0.9062, 1.0, 0.875, 1.0, 0.875, 0.5, 0.1562, 0.5, 0.1562, 1.0, 0.125, 1.0, 0.125, 0.5, 0.75, 0.49, 0.7968, 0.4854, 0.8418, 0.4717, 0.8833, 0.4496, 0.9197, 0.4197, 0.9496, 0.3833, 0.9717, 0.3418, 0.9854, 0.2968, 0.99, 0.25, 0.9854, 0.2032, 0.9717, 0.1582, 0.9496, 0.1167, 0.9197, 0.08029, 0.8833, 0.05045, 0.8418, 0.02827, 0.7968, 0.01461, 0.75, 0.01, 0.7032, 0.01461, 0.6582, 0.02827, 0.6167, 0.05045, 0.5803, 0.08029, 0.5504, 0.1167, 0.5283, 0.1582, 0.5146, 0.2032, 0.51, 0.25, 0.5146, 0.2968, 0.5283, 0.3418, 0.5504, 0.3833, 0.5803, 0.4197, 0.6167, 0.4496, 0.6582, 0.4717, 0.7032, 0.4854, 0.9375, 0.5, 0.9375, 1.0, 0.9062, 1.0, 0.9062, 0.5, 0.125, 0.5, 0.125, 1.0, 0.09375, 1.0, 0.09375, 0.5, 0.03125, 0.5, 0.03125, 1.0, 0.0, 1.0, 0.0, 0.5, 0.9688, 0.5, 0.9688, 1.0, 0.9375, 1.0, 0.9375, 0.5, 0.09375, 0.5, 0.09375, 1.0, 0.0625, 1.0, 0.0625, 0.5, 0.2968, 0.4854, 0.25, 0.49, 0.2032, 0.4854, 0.1582, 0.4717, 0.1167, 0.4496, 0.08029, 0.4197, 0.05045, 0.3833, 0.02827, 0.3418, 0.01461, 0.2968, 0.01, 0.25, 0.01461, 0.2032, 0.02827, 0.1582, 0.05045, 0.1167, 0.08029, 0.08029, 0.1167, 0.05045, 0.1582, 0.02827, 0.2032, 0.01461, 0.25, 0.01, 0.2968, 0.01461, 0.3418, 0.02827, 0.3833, 0.05045, 0.4197, 0.08029, 0.4496, 0.1167, 0.4717, 0.1582, 0.4854, 0.2032, 0.49, 0.25, 0.4854, 0.2968, 0.4717, 0.3418, 0.4496, 0.3833, 0.4197, 0.4197, 0.3833, 0.4496, 0.3418, 0.4717, 1.0, 0.5, 1.0, 1.0, 0.9688, 1.0, 0.9688, 0.5, 0.0625, 0.5, 0.0625, 1.0, 0.03125, 1.0, 0.03125, 0.5, 0.0625, 0.5, 0.0625, 1.0, 0.03125, 1.0, 0.03125, 0.5, 0.03125, 0.5, 0.03125, 1.0, 0.0, 1.0, 0.0, 0.5, 0.75, 0.49, 0.7968, 0.4854, 0.8418, 0.4717, 0.8833, 0.4496, 0.9197, 0.4197, 0.9496, 0.3833, 0.9717, 0.3418, 0.9854, 0.2968, 0.99, 0.25, 0.9854, 0.2032, 0.9717, 0.1582, 0.9496, 0.1167, 0.9197, 0.08029, 0.8833, 0.05045, 0.8418, 0.02827, 0.7968, 0.01461, 0.75, 0.01, 0.7032, 0.01461, 0.6582, 0.02827, 0.6167, 0.05045, 0.5803, 0.08029, 0.5504, 0.1167, 0.5283, 0.1582, 0.5146, 0.2032, 0.51, 0.25, 0.5146, 0.2968, 0.5283, 0.3418, 0.5504, 0.3833, 0.5803, 0.4197, 0.6167, 0.4496, 0.6582, 0.4717, 0.7032, 0.4854, 0.03125, 0.6, 0.03125, 0.7, 0.0, 0.7, 0.0, 0.6, 0.0625, 0.6, 0.0625, 0.7, 0.03125, 0.7, 0.03125, 0.6, 0.09375, 0.6, 0.09375, 0.7, 0.0625, 0.7, 0.0625, 0.6, 0.125, 0.6, 0.125, 0.7, 0.09375, 0.7, 0.09375, 0.6, 0.1562, 0.6, 0.1562, 0.7, 0.125, 0.7, 0.125, 0.6, 0.1875, 0.6, 0.1875, 0.7, 0.1562, 0.7, 0.1562, 0.6, 0.2188, 0.6, 0.2188, 0.7, 0.1875, 0.7, 0.1875, 0.6, 0.25, 0.6, 0.25, 0.7, 0.2188, 0.7, 0.2188, 0.6, 0.2812, 0.6, 0.2812, 0.7, 0.25, 0.7, 0.25, 0.6, 0.3125, 0.6, 0.3125, 0.7, 0.2812, 0.7, 0.2812, 0.6, 0.3438, 0.6, 0.3438, 0.7, 0.3125, 0.7, 0.3125, 0.6, 0.375, 0.6, 0.375, 0.7, 0.3438, 0.7, 0.3438, 0.6, 0.4062, 0.6, 0.4062, 0.7, 0.375, 0.7, 0.375, 0.6, 0.4375, 0.6, 0.4375, 0.7, 0.4062, 0.7, 0.4062, 0.6, 0.4688, 0.6, 0.4688, 0.7, 0.4375, 0.7, 0.4375, 0.6, 0.5, 0.6, 0.5, 0.7, 0.4688, 0.7, 0.4688, 0.6, 0.5312, 0.6, 0.5312, 0.7, 0.5, 0.7, 0.5, 0.6, 0.5625, 0.6, 0.5625, 0.7, 0.5312, 0.7, 0.5312, 0.6, 0.5938, 0.6, 0.5938, 0.7, 0.5625, 0.7, 0.5625, 0.6, 0.625, 0.6, 0.625, 0.7, 0.5938, 0.7, 0.5938, 0.6, 0.6562, 0.6, 0.6563, 0.7, 0.625, 0.7, 0.625, 0.6, 0.6875, 0.6, 0.6875, 0.7, 0.6563, 0.7, 0.6562, 0.6, 0.7188, 0.6, 0.7188, 0.7, 0.6875, 0.7, 0.6875, 0.6, 0.75, 0.6, 0.75, 0.7, 0.7188, 0.7, 0.7188, 0.6, 0.7812, 0.6, 0.7812, 0.7, 0.75, 0.7, 0.75, 0.6, 0.8125, 0.6, 0.8125, 0.7, 0.7812, 0.7, 0.7812, 0.6, 0.8437, 0.6, 0.8437, 0.7, 0.8125, 0.7, 0.8125, 0.6, 0.875, 0.6, 0.875, 0.7, 0.8437, 0.7, 0.8437, 0.6, 0.9062, 0.6, 0.9062, 0.7, 0.875, 0.7, 0.875, 0.6, 0.9375, 0.6, 0.9375, 0.7, 0.9062, 0.7, 0.9062, 0.6, 0.9687, 0.6, 0.9688, 0.7, 0.9375, 0.7, 0.9375, 0.6, 1.0, 0.6, 1.0, 0.7, 0.9688, 0.7, 0.9687, 0.6, 0.03125, 0.7788, 0.03125, 0.805, 0.0, 0.805, 0.0, 0.7788, 0.0625, 0.7788, 0.0625, 0.805, 0.03125, 0.805, 0.03125, 0.7788, 0.09375, 0.7788, 0.09375, 0.805, 0.0625, 0.805, 0.0625, 0.7788, 0.125, 0.7788, 0.125, 0.805, 0.09375, 0.805, 0.09375, 0.7788, 0.1562, 0.7787, 0.1562, 0.805, 0.125, 0.805, 0.125, 0.7788, 0.1875, 0.7788, 0.1875, 0.805, 0.1562, 0.805, 0.1562, 0.7787, 0.2188, 0.7788, 0.2188, 0.805, 0.1875, 0.805, 0.1875, 0.7788, 0.25, 0.7787, 0.25, 0.805, 0.2188, 0.805, 0.2188, 0.7788, 0.2812, 0.7788, 0.2812, 0.805, 0.25, 0.805, 0.25, 0.7787, 0.3125, 0.7788, 0.3125, 0.805, 0.2812, 0.805, 0.2812, 0.7788, 0.3437, 0.7788, 0.3438, 0.805, 0.3125, 0.805, 0.3125, 0.7788, 0.375, 0.7787, 0.375, 0.805, 0.3438, 0.805, 0.3437, 0.7788, 0.4062, 0.7788, 0.4062, 0.805, 0.375, 0.805, 0.375, 0.7787, 0.4375, 0.7788, 0.4375, 0.805, 0.4062, 0.805, 0.4062, 0.7788, 0.4688, 0.7788, 0.4688, 0.805, 0.4375, 0.805, 0.4375, 0.7788, 0.5, 0.7788, 0.5, 0.805, 0.4688, 0.805, 0.4688, 0.7788, 0.5312, 0.7788, 0.5312, 0.805, 0.5, 0.805, 0.5, 0.7788, 0.5625, 0.7788, 0.5625, 0.805, 0.5312, 0.805, 0.5312, 0.7788, 0.5938, 0.7788, 0.5938, 0.805, 0.5625, 0.805, 0.5625, 0.7788, 0.625, 0.7788, 0.625, 0.805, 0.5938, 0.805, 0.5938, 0.7788, 0.6562, 0.7788, 0.6562, 0.805, 0.625, 0.805, 0.625, 0.7788, 0.6875, 0.7788, 0.6875, 0.805, 0.6562, 0.805, 0.6562, 0.7788, 0.7188, 0.7788, 0.7188, 0.805, 0.6875, 0.805, 0.6875, 0.7788, 0.75, 0.7788, 0.75, 0.805, 0.7188, 0.805, 0.7188, 0.7788, 0.7812, 0.7788, 0.7812, 0.805, 0.75, 0.805, 0.75, 0.7788, 0.8125, 0.7788, 0.8125, 0.805, 0.7812, 0.805, 0.7812, 0.7788, 0.8437, 0.7788, 0.8437, 0.805, 0.8125, 0.805, 0.8125, 0.7788, 0.875, 0.7788, 0.875, 0.805, 0.8437, 0.805, 0.8437, 0.7788, 0.9062, 0.7788, 0.9062, 0.805, 0.875, 0.805, 0.875, 0.7788, 0.9375, 0.7788, 0.9375, 0.805, 0.9062, 0.805, 0.9062, 0.7788, 0.9688, 0.7788, 0.9688, 0.805, 0.9375, 0.805, 0.9375, 0.7788, 1.0, 0.7788, 1.0, 0.805, 0.9688, 0.805, 0.9688, 0.7788, 0.9598, 0.7411, 1.0, 0.7525, 0.9687, 0.7525, 0.9316, 0.741, 0.9316, 0.741, 0.9687, 0.7525, 0.9375, 0.7525, 0.9048, 0.7409, 0.9048, 0.7409, 0.9375, 0.7525, 0.9062, 0.7525, 0.8789, 0.7409, 0.8789, 0.7409, 0.9062, 0.7525, 0.875, 0.7525, 0.8535, 0.7408, 0.8535, 0.7408, 0.875, 0.7525, 0.8437, 0.7525, 0.8284, 0.7408, 0.8284, 0.7408, 0.8437, 0.7525, 0.8125, 0.7525, 0.8033, 0.7407, 0.8033, 0.7407, 0.8125, 0.7525, 0.7812, 0.7525, 0.7781, 0.7407, 0.7781, 0.7407, 0.7812, 0.7525, 0.75, 0.7525, 0.75, 0.7407, 0.75, 0.7407, 0.75, 0.7525, 0.7188, 0.7525, 0.7219, 0.7407, 0.7219, 0.7407, 0.7188, 0.7525, 0.6875, 0.7525, 0.6967, 0.7407, 0.6967, 0.7407, 0.6875, 0.7525, 0.6562, 0.7525, 0.6716, 0.7408, 0.6716, 0.7408, 0.6562, 0.7525, 0.625, 0.7525, 0.6465, 0.7408, 0.6465, 0.7408, 0.625, 0.7525, 0.5938, 0.7525, 0.6211, 0.7409, 0.6211, 0.7409, 0.5938, 0.7525, 0.5625, 0.7525, 0.5952, 0.7409, 0.5952, 0.7409, 0.5625, 0.7525, 0.5312, 0.7525, 0.5684, 0.741, 0.5684, 0.741, 0.5312, 0.7525, 0.5, 0.7525, 0.5402, 0.7411, 0.5402, 0.7411, 0.5, 0.7525, 0.4688, 0.7525, 0.51, 0.7412, 0.51, 0.7412, 0.4688, 0.7525, 0.4375, 0.7525, 0.4775, 0.7413, 0.4775, 0.7413, 0.4375, 0.7525, 0.4062, 0.7525, 0.4427, 0.7413, 0.4427, 0.7413, 0.4062, 0.7525, 0.375, 0.7525, 0.4062, 0.7413, 0.4062, 0.7413, 0.375, 0.7525, 0.3438, 0.7525, 0.3685, 0.7412, 0.3685, 0.7412, 0.3438, 0.7525, 0.3125, 0.7525, 0.3303, 0.7411, 0.3303, 0.7411, 0.3125, 0.7525, 0.2812, 0.7525, 0.2919, 0.7411, 0.2919, 0.7411, 0.2812, 0.7525, 0.25, 0.7525, 0.25, 0.741, 0.25, 0.741, 0.25, 0.7525, 0.2188, 0.7525, 0.2081, 0.7411, 0.2081, 0.7411, 0.2188, 0.7525, 0.1875, 0.7525, 0.1697, 0.7411, 0.1697, 0.7411, 0.1875, 0.7525, 0.1562, 0.7525, 0.1315, 0.7412, 0.1315, 0.7412, 0.1562, 0.7525, 0.125, 0.7525, 0.09383, 0.7413, 0.09383, 0.7413, 0.125, 0.7525, 0.09375, 0.7525, 0.05727, 0.7413, 0.05727, 0.7413, 0.09375, 0.7525, 0.0625, 0.7525, 0.0225, 0.7413, 0.0225, 0.7413, 0.0625, 0.7525, 0.03125, 0.7525, -0.01003, 0.7412, -0.01003, 0.7412, 0.03125, 0.7525, 0.0, 0.7525, -0.04131, 0.7412, 0.01135, 0.7131, -0.00855, 0.7262, -0.03984, 0.7262, -0.01992, 0.7131, 0.04393, 0.7131, 0.02536, 0.7262, -0.00855, 0.7262, 0.01135, 0.7131, 0.07754, 0.713, 0.06134, 0.726, 0.02536, 0.7262, 0.04393, 0.7131, 0.1117, 0.7129, 0.09847, 0.7259, 0.06134, 0.726, 0.07754, 0.713, 0.1461, 0.7128, 0.136, 0.7257, 0.09847, 0.7259, 0.1117, 0.7129, 0.1804, 0.7128, 0.1734, 0.7255, 0.136, 0.7257, 0.1461, 0.7128, 0.2146, 0.7127, 0.2104, 0.7254, 0.1734, 0.7255, 0.1804, 0.7128, 0.25, 0.7127, 0.25, 0.7254, 0.2104, 0.7254, 0.2146, 0.7127, 0.2854, 0.7127, 0.2896, 0.7254, 0.25, 0.7254, 0.25, 0.7127, 0.3196, 0.7128, 0.3266, 0.7255, 0.2896, 0.7254, 0.2854, 0.7127, 0.3539, 0.7128, 0.364, 0.7257, 0.3266, 0.7255, 0.3196, 0.7128, 0.3883, 0.7129, 0.4015, 0.7259, 0.364, 0.7257, 0.3539, 0.7128, 0.4225, 0.713, 0.4387, 0.726, 0.4015, 0.7259, 0.3883, 0.7129, 0.4561, 0.7131, 0.4746, 0.7262, 0.4387, 0.726, 0.4225, 0.713, 0.4886, 0.7131, 0.5085, 0.7262, 0.4746, 0.7262, 0.4561, 0.7131, 0.5199, 0.7131, 0.5398, 0.7262, 0.5085, 0.7262, 0.4886, 0.7131, 0.5499, 0.7131, 0.5685, 0.7262, 0.5398, 0.7262, 0.5199, 0.7131, 0.5788, 0.713, 0.5952, 0.7261, 0.5685, 0.7262, 0.5499, 0.7131, 0.6073, 0.713, 0.6208, 0.726, 0.5952, 0.7261, 0.5788, 0.713, 0.6355, 0.713, 0.6459, 0.726, 0.6208, 0.726, 0.6073, 0.713, 0.6636, 0.713, 0.671, 0.7259, 0.6459, 0.726, 0.6355, 0.713, 0.6919, 0.7129, 0.6963, 0.7259, 0.671, 0.7259, 0.6636, 0.713, 0.7202, 0.7129, 0.7217, 0.7259, 0.6963, 0.7259, 0.6919, 0.7129, 0.75, 0.7129, 0.75, 0.7259, 0.7217, 0.7259, 0.7202, 0.7129, 0.7798, 0.7129, 0.7783, 0.7259, 0.75, 0.7259, 0.75, 0.7129, 0.8081, 0.7129, 0.8037, 0.7259, 0.7783, 0.7259, 0.7798, 0.7129, 0.8364, 0.713, 0.829, 0.7259, 0.8037, 0.7259, 0.8081, 0.7129, 0.8645, 0.713, 0.8541, 0.726, 0.829, 0.7259, 0.8364, 0.713, 0.8927, 0.713, 0.8792, 0.726, 0.8541, 0.726, 0.8645, 0.713, 0.9212, 0.713, 0.9048, 0.7261, 0.8792, 0.726, 0.8927, 0.713, 0.9501, 0.7131, 0.9315, 0.7262, 0.9048, 0.7261, 0.9212, 0.713, 0.9801, 0.7131, 0.9602, 0.7262, 0.9315, 0.7262, 0.9501, 0.7131, 1.005, 0.7667, 1.0, 0.7788, 0.9688, 0.7788, 0.9739, 0.7667, 0.9739, 0.7667, 0.9688, 0.7788, 0.9375, 0.7788, 0.9424, 0.7667, 0.9424, 0.7667, 0.9375, 0.7788, 0.9062, 0.7788, 0.9107, 0.7667, 0.9107, 0.7667, 0.9062, 0.7788, 0.875, 0.7788, 0.8788, 0.7667, 0.8788, 0.7667, 0.875, 0.7788, 0.8437, 0.7788, 0.8468, 0.7667, 0.8468, 0.7667, 0.8437, 0.7788, 0.8125, 0.7788, 0.8148, 0.7667, 0.8148, 0.7667, 0.8125, 0.7788, 0.7812, 0.7788, 0.7826, 0.7667, 0.7826, 0.7667, 0.7812, 0.7788, 0.75, 0.7788, 0.75, 0.7667, 0.75, 0.7667, 0.75, 0.7788, 0.7188, 0.7788, 0.7174, 0.7667, 0.7174, 0.7667, 0.7188, 0.7788, 0.6875, 0.7788, 0.6852, 0.7667, 0.6852, 0.7667, 0.6875, 0.7788, 0.6562, 0.7788, 0.6532, 0.7667, 0.6532, 0.7667, 0.6562, 0.7788, 0.625, 0.7788, 0.6212, 0.7667, 0.6212, 0.7667, 0.625, 0.7788, 0.5938, 0.7788, 0.5893, 0.7667, 0.5893, 0.7667, 0.5938, 0.7788, 0.5625, 0.7788, 0.5576, 0.7667, 0.5576, 0.7667, 0.5625, 0.7788, 0.5312, 0.7788, 0.5261, 0.7667, 0.5261, 0.7667, 0.5312, 0.7788, 0.5, 0.7788, 0.4949, 0.7668, 0.4949, 0.7668, 0.5, 0.7788, 0.4688, 0.7788, 0.4638, 0.7668, 0.4638, 0.7668, 0.4688, 0.7788, 0.4375, 0.7788, 0.433, 0.7668, 0.433, 0.7668, 0.4375, 0.7788, 0.4062, 0.7788, 0.4024, 0.7669, 0.4024, 0.7669, 0.4062, 0.7788, 0.375, 0.7787, 0.3719, 0.7669, 0.3719, 0.7669, 0.375, 0.7787, 0.3437, 0.7788, 0.3415, 0.767, 0.3415, 0.767, 0.3437, 0.7788, 0.3125, 0.7788, 0.3111, 0.767, 0.3111, 0.767, 0.3125, 0.7788, 0.2812, 0.7788, 0.2808, 0.767, 0.2808, 0.767, 0.2812, 0.7788, 0.25, 0.7787, 0.25, 0.767, 0.25, 0.767, 0.25, 0.7787, 0.2188, 0.7788, 0.2192, 0.767, 0.2192, 0.767, 0.2188, 0.7788, 0.1875, 0.7788, 0.1889, 0.767, 0.1889, 0.767, 0.1875, 0.7788, 0.1562, 0.7787, 0.1585, 0.767, 0.1585, 0.767, 0.1562, 0.7787, 0.125, 0.7788, 0.1281, 0.7669, 0.1281, 0.7669, 0.125, 0.7788, 0.09375, 0.7788, 0.0976, 0.7669, 0.0976, 0.7669, 0.09375, 0.7788, 0.0625, 0.7788, 0.06696, 0.7668, 0.06696, 0.7668, 0.0625, 0.7788, 0.03125, 0.7788, 0.03615, 0.7668, 0.03615, 0.7668, 0.03125, 0.7788, 0.0, 0.7788, 0.00513, 0.7668, 1.0, 0.7, 0.9801, 0.7131, 0.9501, 0.7131, 0.9688, 0.7, 0.9688, 0.7, 0.9501, 0.7131, 0.9212, 0.713, 0.9375, 0.7, 0.9375, 0.7, 0.9212, 0.713, 0.8927, 0.713, 0.9062, 0.7, 0.9062, 0.7, 0.8927, 0.713, 0.8645, 0.713, 0.875, 0.7, 0.875, 0.7, 0.8645, 0.713, 0.8364, 0.713, 0.8437, 0.7, 0.8437, 0.7, 0.8364, 0.713, 0.8081, 0.7129, 0.8125, 0.7, 0.8125, 0.7, 0.8081, 0.7129, 0.7798, 0.7129, 0.7812, 0.7, 0.7812, 0.7, 0.7798, 0.7129, 0.75, 0.7129, 0.75, 0.7, 0.75, 0.7, 0.75, 0.7129, 0.7202, 0.7129, 0.7188, 0.7, 0.7188, 0.7, 0.7202, 0.7129, 0.6919, 0.7129, 0.6875, 0.7, 0.6875, 0.7, 0.6919, 0.7129, 0.6636, 0.713, 0.6563, 0.7, 0.6563, 0.7, 0.6636, 0.713, 0.6355, 0.713, 0.625, 0.7, 0.625, 0.7, 0.6355, 0.713, 0.6073, 0.713, 0.5938, 0.7, 0.5938, 0.7, 0.6073, 0.713, 0.5788, 0.713, 0.5625, 0.7, 0.5625, 0.7, 0.5788, 0.713, 0.5499, 0.7131, 0.5312, 0.7, 0.5312, 0.7, 0.5499, 0.7131, 0.5199, 0.7131, 0.5, 0.7, 0.5, 0.7, 0.5199, 0.7131, 0.4886, 0.7131, 0.4688, 0.7, 0.4688, 0.7, 0.4886, 0.7131, 0.4561, 0.7131, 0.4375, 0.7, 0.4375, 0.7, 0.4561, 0.7131, 0.4225, 0.713, 0.4062, 0.7, 0.4062, 0.7, 0.4225, 0.713, 0.3883, 0.7129, 0.375, 0.7, 0.375, 0.7, 0.3883, 0.7129, 0.3539, 0.7128, 0.3438, 0.7, 0.3438, 0.7, 0.3539, 0.7128, 0.3196, 0.7128, 0.3125, 0.7, 0.3125, 0.7, 0.3196, 0.7128, 0.2854, 0.7127, 0.2812, 0.7, 0.2812, 0.7, 0.2854, 0.7127, 0.25, 0.7127, 0.25, 0.7, 0.25, 0.7, 0.25, 0.7127, 0.2146, 0.7127, 0.2188, 0.7, 0.2188, 0.7, 0.2146, 0.7127, 0.1804, 0.7128, 0.1875, 0.7, 0.1875, 0.7, 0.1804, 0.7128, 0.1461, 0.7128, 0.1562, 0.7, 0.1562, 0.7, 0.1461, 0.7128, 0.1117, 0.7129, 0.125, 0.7, 0.125, 0.7, 0.1117, 0.7129, 0.07754, 0.713, 0.09375, 0.7, 0.09375, 0.7, 0.07754, 0.713, 0.04393, 0.7131, 0.0625, 0.7, 0.0625, 0.7, 0.04393, 0.7131, 0.01135, 0.7131, 0.03125, 0.7, 0.03125, 0.7, 0.01135, 0.7131, -0.01992, 0.7131, 0.0, 0.7, -0.00855, 0.7262, -0.01003, 0.7412, -0.04131, 0.7412, -0.03984, 0.7262, 0.02536, 0.7262, 0.0225, 0.7413, -0.01003, 0.7412, -0.00855, 0.7262, 0.06134, 0.726, 0.05727, 0.7413, 0.0225, 0.7413, 0.02536, 0.7262, 0.09847, 0.7259, 0.09383, 0.7413, 0.05727, 0.7413, 0.06134, 0.726, 0.136, 0.7257, 0.1315, 0.7412, 0.09383, 0.7413, 0.09847, 0.7259, 0.1734, 0.7255, 0.1697, 0.7411, 0.1315, 0.7412, 0.136, 0.7257, 0.2104, 0.7254, 0.2081, 0.7411, 0.1697, 0.7411, 0.1734, 0.7255, 0.25, 0.7254, 0.25, 0.741, 0.2081, 0.7411, 0.2104, 0.7254, 0.2896, 0.7254, 0.2919, 0.7411, 0.25, 0.741, 0.25, 0.7254, 0.3266, 0.7255, 0.3303, 0.7411, 0.2919, 0.7411, 0.2896, 0.7254, 0.364, 0.7257, 0.3685, 0.7412, 0.3303, 0.7411, 0.3266, 0.7255, 0.4015, 0.7259, 0.4062, 0.7413, 0.3685, 0.7412, 0.364, 0.7257, 0.4387, 0.726, 0.4427, 0.7413, 0.4062, 0.7413, 0.4015, 0.7259, 0.4746, 0.7262, 0.4775, 0.7413, 0.4427, 0.7413, 0.4387, 0.726, 0.5085, 0.7262, 0.51, 0.7412, 0.4775, 0.7413, 0.4746, 0.7262, 0.5398, 0.7262, 0.5402, 0.7411, 0.51, 0.7412, 0.5085, 0.7262, 0.5685, 0.7262, 0.5684, 0.741, 0.5402, 0.7411, 0.5398, 0.7262, 0.5952, 0.7261, 0.5952, 0.7409, 0.5684, 0.741, 0.5685, 0.7262, 0.6208, 0.726, 0.6211, 0.7409, 0.5952, 0.7409, 0.5952, 0.7261, 0.6459, 0.726, 0.6465, 0.7408, 0.6211, 0.7409, 0.6208, 0.726, 0.671, 0.7259, 0.6716, 0.7408, 0.6465, 0.7408, 0.6459, 0.726, 0.6963, 0.7259, 0.6967, 0.7407, 0.6716, 0.7408, 0.671, 0.7259, 0.7217, 0.7259, 0.7219, 0.7407, 0.6967, 0.7407, 0.6963, 0.7259, 0.75, 0.7259, 0.75, 0.7407, 0.7219, 0.7407, 0.7217, 0.7259, 0.7783, 0.7259, 0.7781, 0.7407, 0.75, 0.7407, 0.75, 0.7259, 0.8037, 0.7259, 0.8033, 0.7407, 0.7781, 0.7407, 0.7783, 0.7259, 0.829, 0.7259, 0.8284, 0.7408, 0.8033, 0.7407, 0.8037, 0.7259, 0.8541, 0.726, 0.8535, 0.7408, 0.8284, 0.7408, 0.829, 0.7259, 0.8792, 0.726, 0.8789, 0.7409, 0.8535, 0.7408, 0.8541, 0.726, 0.9048, 0.7261, 0.9048, 0.7409, 0.8789, 0.7409, 0.8792, 0.726, 0.9315, 0.7262, 0.9316, 0.741, 0.9048, 0.7409, 0.9048, 0.7261, 0.9602, 0.7262, 0.9598, 0.7411, 0.9316, 0.741, 0.9315, 0.7262, 0.03125, 0.7525, 0.03615, 0.7668, 0.00513, 0.7668, 0.0, 0.7525, 0.0625, 0.7525, 0.06696, 0.7668, 0.03615, 0.7668, 0.03125, 0.7525, 0.09375, 0.7525, 0.0976, 0.7669, 0.06696, 0.7668, 0.0625, 0.7525, 0.125, 0.7525, 0.1281, 0.7669, 0.0976, 0.7669, 0.09375, 0.7525, 0.1562, 0.7525, 0.1585, 0.767, 0.1281, 0.7669, 0.125, 0.7525, 0.1875, 0.7525, 0.1889, 0.767, 0.1585, 0.767, 0.1562, 0.7525, 0.2188, 0.7525, 0.2192, 0.767, 0.1889, 0.767, 0.1875, 0.7525, 0.25, 0.7525, 0.25, 0.767, 0.2192, 0.767, 0.2188, 0.7525, 0.2812, 0.7525, 0.2808, 0.767, 0.25, 0.767, 0.25, 0.7525, 0.3125, 0.7525, 0.3111, 0.767, 0.2808, 0.767, 0.2812, 0.7525, 0.3438, 0.7525, 0.3415, 0.767, 0.3111, 0.767, 0.3125, 0.7525, 0.375, 0.7525, 0.3719, 0.7669, 0.3415, 0.767, 0.3438, 0.7525, 0.4062, 0.7525, 0.4024, 0.7669, 0.3719, 0.7669, 0.375, 0.7525, 0.4375, 0.7525, 0.433, 0.7668, 0.4024, 0.7669, 0.4062, 0.7525, 0.4688, 0.7525, 0.4638, 0.7668, 0.433, 0.7668, 0.4375, 0.7525, 0.5, 0.7525, 0.4949, 0.7668, 0.4638, 0.7668, 0.4688, 0.7525, 0.5312, 0.7525, 0.5261, 0.7667, 0.4949, 0.7668, 0.5, 0.7525, 0.5625, 0.7525, 0.5576, 0.7667, 0.5261, 0.7667, 0.5312, 0.7525, 0.5938, 0.7525, 0.5893, 0.7667, 0.5576, 0.7667, 0.5625, 0.7525, 0.625, 0.7525, 0.6212, 0.7667, 0.5893, 0.7667, 0.5938, 0.7525, 0.6562, 0.7525, 0.6532, 0.7667, 0.6212, 0.7667, 0.625, 0.7525, 0.6875, 0.7525, 0.6852, 0.7667, 0.6532, 0.7667, 0.6562, 0.7525, 0.7188, 0.7525, 0.7174, 0.7667, 0.6852, 0.7667, 0.6875, 0.7525, 0.75, 0.7525, 0.75, 0.7667, 0.7174, 0.7667, 0.7188, 0.7525, 0.7812, 0.7525, 0.7826, 0.7667, 0.75, 0.7667, 0.75, 0.7525, 0.8125, 0.7525, 0.8148, 0.7667, 0.7826, 0.7667, 0.7812, 0.7525, 0.8437, 0.7525, 0.8468, 0.7667, 0.8148, 0.7667, 0.8125, 0.7525, 0.875, 0.7525, 0.8788, 0.7667, 0.8468, 0.7667, 0.8437, 0.7525, 0.9062, 0.7525, 0.9107, 0.7667, 0.8788, 0.7667, 0.875, 0.7525, 0.9375, 0.7525, 0.9424, 0.7667, 0.9107, 0.7667, 0.9062, 0.7525, 0.9687, 0.7525, 0.9739, 0.7667, 0.9424, 0.7667, 0.9375, 0.7525, 1.0, 0.7525, 1.005, 0.7667, 0.9739, 0.7667, 0.9687, 0.7525, 0.03125, 0.805, 0.0465, 0.8974, 0.01586, 0.8974, 0.0, 0.805, 0.0625, 0.805, 0.07656, 0.8974, 0.0465, 0.8974, 0.03125, 0.805, 0.09375, 0.805, 0.1061, 0.8974, 0.07656, 0.8974, 0.0625, 0.805, 0.125, 0.805, 0.1351, 0.8974, 0.1061, 0.8974, 0.09375, 0.805, 0.1562, 0.805, 0.1638, 0.8974, 0.1351, 0.8974, 0.125, 0.805, 0.1875, 0.805, 0.1921, 0.8974, 0.1638, 0.8974, 0.1562, 0.805, 0.2188, 0.805, 0.2203, 0.8974, 0.1921, 0.8974, 0.1875, 0.805, 0.25, 0.805, 0.25, 0.8974, 0.2203, 0.8974, 0.2188, 0.805, 0.2812, 0.805, 0.2797, 0.8974, 0.25, 0.8974, 0.25, 0.805, 0.3125, 0.805, 0.3079, 0.8974, 0.2797, 0.8974, 0.2812, 0.805, 0.3438, 0.805, 0.3362, 0.8974, 0.3079, 0.8974, 0.3125, 0.805, 0.375, 0.805, 0.3649, 0.8974, 0.3362, 0.8974, 0.3438, 0.805, 0.4062, 0.805, 0.3939, 0.8974, 0.3649, 0.8974, 0.375, 0.805, 0.4375, 0.805, 0.4234, 0.8974, 0.3939, 0.8974, 0.4062, 0.805, 0.4688, 0.805, 0.4535, 0.8974, 0.4234, 0.8974, 0.4375, 0.805, 0.5, 0.805, 0.4841, 0.8974, 0.4535, 0.8974, 0.4688, 0.805, 0.5312, 0.805, 0.5154, 0.8974, 0.4841, 0.8974, 0.5, 0.805, 0.5625, 0.805, 0.5472, 0.8974, 0.5154, 0.8974, 0.5312, 0.805, 0.5938, 0.805, 0.5797, 0.8974, 0.5472, 0.8974, 0.5625, 0.805, 0.625, 0.805, 0.6127, 0.8974, 0.5797, 0.8974, 0.5938, 0.805, 0.6562, 0.805, 0.6461, 0.8974, 0.6127, 0.8974, 0.625, 0.805, 0.6875, 0.805, 0.68, 0.8974, 0.6461, 0.8974, 0.6562, 0.805, 0.7188, 0.805, 0.7141, 0.8974, 0.68, 0.8974, 0.6875, 0.805, 0.75, 0.805, 0.75, 0.8974, 0.7141, 0.8974, 0.7188, 0.805, 0.7812, 0.805, 0.7859, 0.8974, 0.75, 0.8974, 0.75, 0.805, 0.8125, 0.805, 0.82, 0.8974, 0.7859, 0.8974, 0.7812, 0.805, 0.8437, 0.805, 0.8539, 0.8974, 0.82, 0.8974, 0.8125, 0.805, 0.875, 0.805, 0.8873, 0.8974, 0.8539, 0.8974, 0.8437, 0.805, 0.9062, 0.805, 0.9203, 0.8974, 0.8873, 0.8974, 0.875, 0.805, 0.9375, 0.805, 0.9528, 0.8974, 0.9203, 0.8974, 0.9062, 0.805, 0.9688, 0.805, 0.9846, 0.8974, 0.9528, 0.8974, 0.9375, 0.805, 1.0, 0.805, 1.016, 0.8974, 0.9846, 0.8974, 0.9688, 0.805, 1.0, 0.5, 1.0, 0.6, 0.9687, 0.6, 0.9688, 0.5, 0.9688, 0.5, 0.9687, 0.6, 0.9375, 0.6, 0.9375, 0.5, 0.9375, 0.5, 0.9375, 0.6, 0.9062, 0.6, 0.9062, 0.5, 0.9062, 0.5, 0.9062, 0.6, 0.875, 0.6, 0.875, 0.5, 0.875, 0.5, 0.875, 0.6, 0.8437, 0.6, 0.8438, 0.5, 0.8438, 0.5, 0.8437, 0.6, 0.8125, 0.6, 0.8125, 0.5, 0.8125, 0.5, 0.8125, 0.6, 0.7812, 0.6, 0.7812, 0.5, 0.7812, 0.5, 0.7812, 0.6, 0.75, 0.6, 0.75, 0.5, 0.75, 0.5, 0.75, 0.6, 0.7188, 0.6, 0.7188, 0.5, 0.7188, 0.5, 0.7188, 0.6, 0.6875, 0.6, 0.6875, 0.5, 0.6875, 0.5, 0.6875, 0.6, 0.6562, 0.6, 0.6562, 0.5, 0.6562, 0.5, 0.6562, 0.6, 0.625, 0.6, 0.625, 0.5, 0.625, 0.5, 0.625, 0.6, 0.5938, 0.6, 0.5938, 0.5, 0.5938, 0.5, 0.5938, 0.6, 0.5625, 0.6, 0.5625, 0.5, 0.5625, 0.5, 0.5625, 0.6, 0.5312, 0.6, 0.5312, 0.5, 0.5312, 0.5, 0.5312, 0.6, 0.5, 0.6, 0.5, 0.5, 0.5, 0.5, 0.5, 0.6, 0.4688, 0.6, 0.4688, 0.5, 0.4688, 0.5, 0.4688, 0.6, 0.4375, 0.6, 0.4375, 0.5, 0.4375, 0.5, 0.4375, 0.6, 0.4062, 0.6, 0.4062, 0.5, 0.4062, 0.5, 0.4062, 0.6, 0.375, 0.6, 0.375, 0.5, 0.375, 0.5, 0.375, 0.6, 0.3438, 0.6, 0.3438, 0.5, 0.3438, 0.5, 0.3438, 0.6, 0.3125, 0.6, 0.3125, 0.5, 0.3125, 0.5, 0.3125, 0.6, 0.2812, 0.6, 0.2812, 0.5, 0.2812, 0.5, 0.2812, 0.6, 0.25, 0.6, 0.25, 0.5, 0.25, 0.5, 0.25, 0.6, 0.2188, 0.6, 0.2188, 0.5, 0.2188, 0.5, 0.2188, 0.6, 0.1875, 0.6, 0.1875, 0.5, 0.1875, 0.5, 0.1875, 0.6, 0.1562, 0.6, 0.1562, 0.5, 0.1562, 0.5, 0.1562, 0.6, 0.125, 0.6, 0.125, 0.5, 0.125, 0.5, 0.125, 0.6, 0.09375, 0.6, 0.09375, 0.5, 0.09375, 0.5, 0.09375, 0.6, 0.0625, 0.6, 0.0625, 0.5, 0.0625, 0.5, 0.0625, 0.6, 0.03125, 0.6, 0.03125, 0.5, 0.03125, 0.5, 0.03125, 0.6, 0.0, 0.6, 0.0, 0.5])
me_cylinder.use_remesh_fix_poles = True
me_cylinder.use_remesh_preserve_attributes = False
me_cylinder.update()

# ---- objects
ob_cylinder = bpy.data.objects.new('Cylinder', me_cylinder)

# ---- transforms, parenting, visibility, modifiers, constraints
ob_cylinder.location = (0.0, 0.0, 0.0)
ob_cylinder.rotation_euler = (-1.344e-07, 1.571, 0.0)

# ---- collection membership
col_collection.objects.link(ob_cylinder)

# ---- scene / render settings (as saved in the file)
scene.frame_start = 1; scene.frame_end = 250; scene.frame_set(1)
scene.render.engine = 'BLENDER_EEVEE_NEXT'
scene.cycles.use_denoising = False
scene.cycles.samples = 128
scene.cycles.sampling_pattern = 'TABULATED_SOBOL'
scene.cycles.use_adaptive_sampling = False
scene.cycles.use_light_tree = False
scene.view_settings.view_transform = 'Filmic'
bpy.context.view_layer.update()

# ---- added for rendering (the .blend has no active camera and no usable light): camera, sun
cam_auto = bpy.data.cameras.new('AutoCamera')
cam_auto.lens = 50.0
cam_auto.sensor_width = 36.0
cam_auto.clip_end = 1000.0
ob_auto_camera = bpy.data.objects.new('AutoCamera', cam_auto)
scene.collection.objects.link(ob_auto_camera)
ob_auto_camera.location = (10.9783, -18.8739, 17.3326)
ob_auto_camera.rotation_euler = (1.09748, -7.21219e-08, 0.694738)
scene.camera = ob_auto_camera
light_auto_sun = bpy.data.lights.new('AutoSun', 'SUN')
light_auto_sun.energy = 3.0
light_auto_sun.angle = 0.0523599
ob_auto_sun = bpy.data.objects.new('AutoSun', light_auto_sun)
scene.collection.objects.link(ob_auto_sun)
ob_auto_sun.rotation_euler = (0.872665, 0.174533, 0.523599)
bpy.context.view_layer.update()
